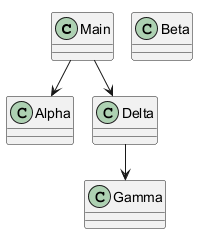

The diagram above was rendered by PlantUML. Its source (embedded in the PNG):
@startuml
class Main
together {
  class Alpha
  class Beta
  class Gamma
}
class Delta
Main --> Alpha
Main --> Delta
Delta --> Gamma
@enduml